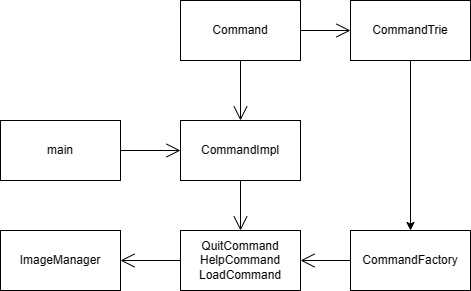

The diagram above was exported from draw.io. Its source (the exported page's mxGraphModel, read from the mxfile embedded in the PNG):
<mxGraphModel dx="1425" dy="766" grid="1" gridSize="10" guides="1" tooltips="1" connect="1" arrows="1" fold="1" page="1" pageScale="1" pageWidth="850" pageHeight="1100" math="0" shadow="0">
  <root>
    <mxCell id="0" />
    <mxCell id="1" parent="0" />
    <mxCell id="wybB6Mabk_Rnx2p0TDOF-1" value="main" style="rounded=0;whiteSpace=wrap;html=1;" vertex="1" parent="1">
      <mxGeometry x="144" y="200" width="120" height="60" as="geometry" />
    </mxCell>
    <mxCell id="wybB6Mabk_Rnx2p0TDOF-2" value="CommandFactory" style="rounded=0;whiteSpace=wrap;html=1;" vertex="1" parent="1">
      <mxGeometry x="494" y="310" width="120" height="60" as="geometry" />
    </mxCell>
    <mxCell id="wybB6Mabk_Rnx2p0TDOF-3" value="CommandTrie" style="rounded=0;whiteSpace=wrap;html=1;" vertex="1" parent="1">
      <mxGeometry x="494" y="80" width="120" height="60" as="geometry" />
    </mxCell>
    <mxCell id="wybB6Mabk_Rnx2p0TDOF-6" value="CommandImpl" style="rounded=0;whiteSpace=wrap;html=1;" vertex="1" parent="1">
      <mxGeometry x="324" y="200" width="120" height="60" as="geometry" />
    </mxCell>
    <mxCell id="wybB6Mabk_Rnx2p0TDOF-9" value="ImageManager" style="rounded=0;whiteSpace=wrap;html=1;" vertex="1" parent="1">
      <mxGeometry x="144" y="310" width="120" height="60" as="geometry" />
    </mxCell>
    <mxCell id="wybB6Mabk_Rnx2p0TDOF-18" value="QuitCommand&lt;div&gt;HelpCommand&lt;/div&gt;&lt;div&gt;LoadCommand&lt;/div&gt;" style="rounded=0;whiteSpace=wrap;html=1;" vertex="1" parent="1">
      <mxGeometry x="324" y="310" width="120" height="60" as="geometry" />
    </mxCell>
    <mxCell id="wybB6Mabk_Rnx2p0TDOF-19" value="" style="endArrow=open;endFill=1;endSize=12;html=1;rounded=0;entryX=1;entryY=0.5;entryDx=0;entryDy=0;exitX=0;exitY=0.5;exitDx=0;exitDy=0;" edge="1" parent="1" source="wybB6Mabk_Rnx2p0TDOF-18" target="wybB6Mabk_Rnx2p0TDOF-9">
      <mxGeometry width="160" relative="1" as="geometry">
        <mxPoint x="394" y="320" as="sourcePoint" />
        <mxPoint x="554" y="320" as="targetPoint" />
      </mxGeometry>
    </mxCell>
    <mxCell id="wybB6Mabk_Rnx2p0TDOF-20" value="Command" style="rounded=0;whiteSpace=wrap;html=1;" vertex="1" parent="1">
      <mxGeometry x="324" y="80" width="120" height="60" as="geometry" />
    </mxCell>
    <mxCell id="wybB6Mabk_Rnx2p0TDOF-23" value="" style="endArrow=open;endFill=1;endSize=12;html=1;rounded=0;exitX=0;exitY=0.5;exitDx=0;exitDy=0;entryX=1;entryY=0.5;entryDx=0;entryDy=0;" edge="1" parent="1" source="wybB6Mabk_Rnx2p0TDOF-2" target="wybB6Mabk_Rnx2p0TDOF-18">
      <mxGeometry width="160" relative="1" as="geometry">
        <mxPoint x="394" y="320" as="sourcePoint" />
        <mxPoint x="554" y="320" as="targetPoint" />
      </mxGeometry>
    </mxCell>
    <mxCell id="wybB6Mabk_Rnx2p0TDOF-26" value="" style="endArrow=open;endFill=1;endSize=12;html=1;rounded=0;exitX=1;exitY=0.5;exitDx=0;exitDy=0;entryX=0;entryY=0.5;entryDx=0;entryDy=0;" edge="1" parent="1" source="wybB6Mabk_Rnx2p0TDOF-1" target="wybB6Mabk_Rnx2p0TDOF-6">
      <mxGeometry width="160" relative="1" as="geometry">
        <mxPoint x="394" y="320" as="sourcePoint" />
        <mxPoint x="554" y="320" as="targetPoint" />
      </mxGeometry>
    </mxCell>
    <mxCell id="wybB6Mabk_Rnx2p0TDOF-27" value="" style="endArrow=open;endFill=1;endSize=12;html=1;rounded=0;exitX=0.5;exitY=1;exitDx=0;exitDy=0;entryX=0.5;entryY=0;entryDx=0;entryDy=0;" edge="1" parent="1" source="wybB6Mabk_Rnx2p0TDOF-20" target="wybB6Mabk_Rnx2p0TDOF-6">
      <mxGeometry width="160" relative="1" as="geometry">
        <mxPoint x="394" y="320" as="sourcePoint" />
        <mxPoint x="554" y="320" as="targetPoint" />
      </mxGeometry>
    </mxCell>
    <mxCell id="wybB6Mabk_Rnx2p0TDOF-28" value="" style="endArrow=open;endFill=1;endSize=12;html=1;rounded=0;exitX=0.5;exitY=1;exitDx=0;exitDy=0;entryX=0.5;entryY=0;entryDx=0;entryDy=0;" edge="1" parent="1" source="wybB6Mabk_Rnx2p0TDOF-6" target="wybB6Mabk_Rnx2p0TDOF-18">
      <mxGeometry width="160" relative="1" as="geometry">
        <mxPoint x="394" y="320" as="sourcePoint" />
        <mxPoint x="554" y="320" as="targetPoint" />
      </mxGeometry>
    </mxCell>
    <mxCell id="wybB6Mabk_Rnx2p0TDOF-30" value="" style="endArrow=open;endFill=1;endSize=12;html=1;rounded=0;exitX=1;exitY=0.5;exitDx=0;exitDy=0;entryX=0;entryY=0.5;entryDx=0;entryDy=0;" edge="1" parent="1" source="wybB6Mabk_Rnx2p0TDOF-20" target="wybB6Mabk_Rnx2p0TDOF-3">
      <mxGeometry width="160" relative="1" as="geometry">
        <mxPoint x="394" y="320" as="sourcePoint" />
        <mxPoint x="554" y="320" as="targetPoint" />
      </mxGeometry>
    </mxCell>
    <mxCell id="wybB6Mabk_Rnx2p0TDOF-31" value="" style="endArrow=classic;html=1;rounded=0;exitX=0.5;exitY=1;exitDx=0;exitDy=0;entryX=0.5;entryY=0;entryDx=0;entryDy=0;" edge="1" parent="1" source="wybB6Mabk_Rnx2p0TDOF-3" target="wybB6Mabk_Rnx2p0TDOF-2">
      <mxGeometry width="50" height="50" relative="1" as="geometry">
        <mxPoint x="454" y="340" as="sourcePoint" />
        <mxPoint x="504" y="290" as="targetPoint" />
      </mxGeometry>
    </mxCell>
  </root>
</mxGraphModel>